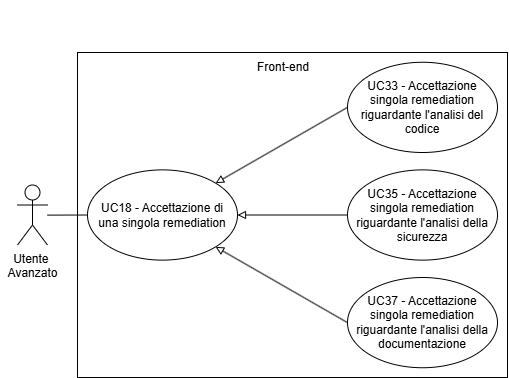

The diagram above was exported from draw.io. Its source (the exported page's mxGraphModel, read from the mxfile embedded in the PNG):
<mxGraphModel dx="1420" dy="790" grid="1" gridSize="10" guides="1" tooltips="1" connect="1" arrows="1" fold="1" page="1" pageScale="1" pageWidth="850" pageHeight="1100" math="0" shadow="0">
  <root>
    <mxCell id="0" />
    <mxCell id="1" parent="0" />
    <mxCell id="zuMEueCTWZebCLLOUpOj-1" edge="1" parent="1" style="endArrow=classic;html=1;rounded=0;" value="">
      <mxGeometry height="50" relative="1" width="50" as="geometry">
        <mxPoint x="180" y="220" as="sourcePoint" />
        <mxPoint x="180" y="220" as="targetPoint" />
      </mxGeometry>
    </mxCell>
    <mxCell id="zuMEueCTWZebCLLOUpOj-2" parent="1" style="rounded=0;whiteSpace=wrap;html=1;" value="" vertex="1">
      <mxGeometry height="325" width="430" x="230.00333335816862" y="265" as="geometry" />
    </mxCell>
    <mxCell id="zuMEueCTWZebCLLOUpOj-3" edge="1" parent="1" style="endArrow=none;html=1;rounded=0;" target="zuMEueCTWZebCLLOUpOj-4" value="">
      <mxGeometry height="50" relative="1" width="50" as="geometry">
        <mxPoint x="200" y="427.62" as="sourcePoint" />
        <mxPoint x="250" y="412.38" as="targetPoint" />
      </mxGeometry>
    </mxCell>
    <mxCell id="zuMEueCTWZebCLLOUpOj-4" parent="1" style="ellipse;whiteSpace=wrap;html=1;" value="&lt;div&gt;UC18 - Accettazione di&lt;/div&gt;&lt;div&gt;&amp;nbsp;una singola remediation&amp;nbsp;&lt;/div&gt;" vertex="1">
      <mxGeometry height="90.24" width="150" x="240" y="382.38" as="geometry" />
    </mxCell>
    <mxCell id="zuMEueCTWZebCLLOUpOj-5" edge="1" parent="1" style="endArrow=classic;html=1;rounded=0;" value="">
      <mxGeometry height="50" relative="1" width="50" as="geometry">
        <mxPoint x="160" y="265" as="sourcePoint" />
        <mxPoint x="160" y="265" as="targetPoint" />
      </mxGeometry>
    </mxCell>
    <mxCell id="zuMEueCTWZebCLLOUpOj-6" parent="1" style="ellipse;whiteSpace=wrap;html=1;" value="UC33 - Accettazione singola remediation riguardante l'analisi del codice" vertex="1">
      <mxGeometry height="90.24" width="150" x="500" y="274.76" as="geometry" />
    </mxCell>
    <mxCell id="zuMEueCTWZebCLLOUpOj-7" parent="1" style="ellipse;whiteSpace=wrap;html=1;" value="UC35 - Accettazione singola remediation riguardante l'analisi della sicurezza" vertex="1">
      <mxGeometry height="90.24" width="150" x="500" y="382.38" as="geometry" />
    </mxCell>
    <mxCell id="zuMEueCTWZebCLLOUpOj-8" parent="1" style="text;html=1;whiteSpace=wrap;strokeColor=none;fillColor=none;align=center;verticalAlign=middle;rounded=0;" value="Front-end" vertex="1">
      <mxGeometry height="30" width="60" x="406.0033333581686" y="265" as="geometry" />
    </mxCell>
    <mxCell id="zuMEueCTWZebCLLOUpOj-9" parent="1" style="ellipse;whiteSpace=wrap;html=1;" value="UC37 - Accettazione singola remediation riguardante l'analisi della documentazione" vertex="1">
      <mxGeometry height="90.24" width="150" x="500.0033333581687" y="490" as="geometry" />
    </mxCell>
    <mxCell id="zuMEueCTWZebCLLOUpOj-10" parent="1" style="shape=umlActor;verticalLabelPosition=bottom;verticalAlign=top;html=1;outlineConnect=0;" value="&lt;div&gt;Utente&amp;nbsp;&lt;/div&gt;&lt;div&gt;Avanzato&lt;/div&gt;" vertex="1">
      <mxGeometry height="60" width="30" x="170.00333335816862" y="397.5" as="geometry" />
    </mxCell>
    <mxCell id="zuMEueCTWZebCLLOUpOj-11" edge="1" parent="1" source="zuMEueCTWZebCLLOUpOj-6" style="endArrow=block;html=1;rounded=0;entryX=1;entryY=0;entryDx=0;entryDy=0;exitX=0;exitY=0.5;exitDx=0;exitDy=0;endFill=0;strokeWidth=1;" target="zuMEueCTWZebCLLOUpOj-4" value="">
      <mxGeometry height="50" relative="1" width="50" as="geometry">
        <mxPoint x="360.0033333581686" y="430" as="sourcePoint" />
        <mxPoint x="410.0033333581686" y="380" as="targetPoint" />
      </mxGeometry>
    </mxCell>
    <mxCell id="zuMEueCTWZebCLLOUpOj-12" edge="1" parent="1" source="zuMEueCTWZebCLLOUpOj-7" style="endArrow=block;html=1;rounded=0;entryX=1;entryY=0.5;entryDx=0;entryDy=0;exitX=0;exitY=0.5;exitDx=0;exitDy=0;endFill=0;strokeWidth=1;" target="zuMEueCTWZebCLLOUpOj-4" value="">
      <mxGeometry height="50" relative="1" width="50" as="geometry">
        <mxPoint x="495.0033333581687" y="413.62" as="sourcePoint" />
        <mxPoint x="360.0033333581686" y="472.62" as="targetPoint" />
      </mxGeometry>
    </mxCell>
    <mxCell id="zuMEueCTWZebCLLOUpOj-13" edge="1" parent="1" source="zuMEueCTWZebCLLOUpOj-9" style="endArrow=block;html=1;rounded=0;entryX=1;entryY=1;entryDx=0;entryDy=0;exitX=0;exitY=0.5;exitDx=0;exitDy=0;endFill=0;strokeWidth=1;" target="zuMEueCTWZebCLLOUpOj-4" value="">
      <mxGeometry height="50" relative="1" width="50" as="geometry">
        <mxPoint x="491.0033333581687" y="514" as="sourcePoint" />
        <mxPoint x="381.0033333581686" y="514" as="targetPoint" />
      </mxGeometry>
    </mxCell>
  </root>
</mxGraphModel>